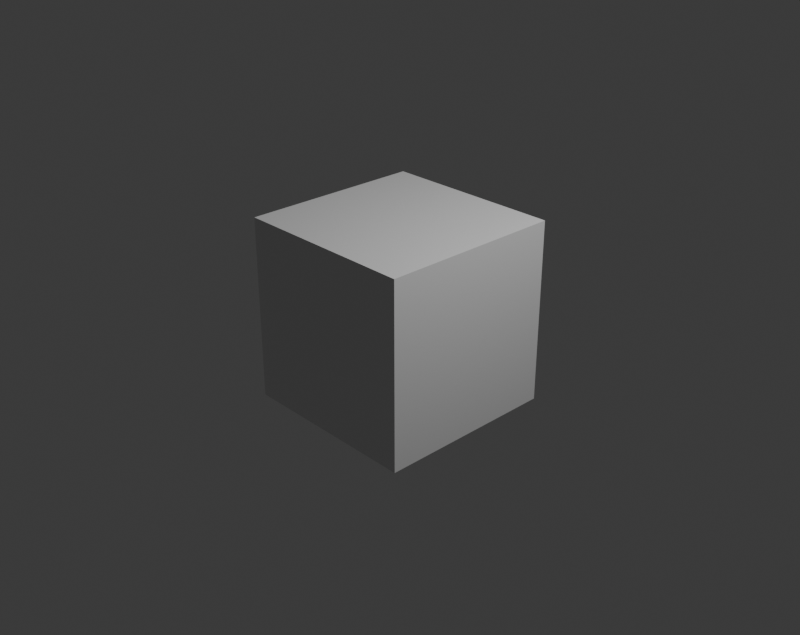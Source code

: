 # Source: cover_art.blend  (saved by Blender 4.5.88; exported with 4.5.12 LTS)
import bpy
from mathutils import Matrix  # noqa: F401  (used for matrix-valued properties, if any)

bpy.ops.wm.read_factory_settings(use_empty=True)
scene = bpy.context.scene
scene.name = 'Scene'

# ---- collections
col_collection = bpy.data.collections.new('Collection'); scene.collection.children.link(col_collection)

# ---- materials (node trees are filled in below, after node groups)
mat_material = bpy.data.materials.new('Material')
mat_material.alpha_threshold = 0.0
mat_material.roughness = 0.5
mat_material.line_color = (0.0, 0.0, 0.0, 1.0)

# ---- material node trees
mat_material.use_nodes = True; mat_material.node_tree.nodes.clear()
_N = mat_material.node_tree.nodes; _L = mat_material.node_tree.links
n0 = _N.new('ShaderNodeOutputMaterial'); n0.name = 'Material Output'; n0.location = (200, 100)
n1 = _N.new('ShaderNodeBsdfPrincipled'); n1.name = 'Principled BSDF'; n1.location = (-200, 100)
n1.inputs[3].default_value = 1.45
_L.new(n1.outputs[0], n0.inputs[0])
n0.is_active_output = True

# ---- world
world_world = bpy.data.worlds.new('World'); scene.world = world_world
world_world.use_nodes = True; world_world.node_tree.nodes.clear()
_N = world_world.node_tree.nodes; _L = world_world.node_tree.links
n0 = _N.new('ShaderNodeOutputWorld'); n0.name = 'World Output'; n0.location = (200, 100)
n1 = _N.new('ShaderNodeBackground'); n1.name = 'Background'; n1.location = (-200, 100)
n1.inputs[0].default_value = (0.05088, 0.05088, 0.05088, 1.0)
_L.new(n1.outputs[0], n0.inputs[0])
n0.is_active_output = True
world_world.color = (0.05088, 0.05088, 0.05088)
world_world.sun_shadow_jitter_overblur = 0.0

# ---- cameras
cam_camera = bpy.data.cameras.new('Camera')
cam_camera.clip_end = 100.0
cam_camera.ortho_scale = 7.314

# ---- lights
light_light = bpy.data.lights.new('Light', 'POINT')
light_light.energy = 1000.0
light_light.shadow_soft_size = 0.1

# ---- meshes
me_cube = bpy.data.meshes.new('Cube')
me_cube.from_pydata([(1.0, 1.0, 1.0), (1.0, 1.0, -1.0), (1.0, -1.0, 1.0), (1.0, -1.0, -1.0), (-1.0, 1.0, 1.0), (-1.0, 1.0, -1.0), (-1.0, -1.0, 1.0), (-1.0, -1.0, -1.0)], [], [(0, 4, 6, 2), (3, 2, 6, 7), (7, 6, 4, 5), (5, 1, 3, 7), (1, 0, 2, 3), (5, 4, 0, 1)])
_uv = me_cube.uv_layers.new(name='UVMap')
_uv.uv.foreach_set('vector', [0.625, 0.5, 0.875, 0.5, 0.875, 0.75, 0.625, 0.75, 0.375, 0.75, 0.625, 0.75, 0.625, 1.0, 0.375, 1.0, 0.375, 0.0, 0.625, 0.0, 0.625, 0.25, 0.375, 0.25, 0.125, 0.5, 0.375, 0.5, 0.375, 0.75, 0.125, 0.75, 0.375, 0.5, 0.625, 0.5, 0.625, 0.75, 0.375, 0.75, 0.375, 0.25, 0.625, 0.25, 0.625, 0.5, 0.375, 0.5])
me_cube.materials.append(mat_material)
me_cube.use_mirror_vertex_groups = False
me_cube.update()

# ---- objects
ob_cube = bpy.data.objects.new('Cube', me_cube)
ob_light = bpy.data.objects.new('Light', light_light)
ob_camera = bpy.data.objects.new('Camera', cam_camera)

# ---- transforms, parenting, visibility, modifiers, constraints
ob_cube.location = (0.0, 0.0, 0.0)
ob_cube.lock_rotations_4d = False
ob_cube.empty_display_type = 'ARROWS'
ob_cube.lineart.crease_threshold = 0.0
ob_light.location = (4.076, 1.005, 5.904)
ob_light.rotation_euler = (0.6503, 0.05522, 1.866)
ob_light.lock_rotations_4d = False
ob_light.empty_display_type = 'ARROWS'
ob_light.color = (0.0, 0.0, 0.0, 0.0)
ob_light.lineart.crease_threshold = 0.0
ob_camera.location = (7.359, -6.926, 4.958)
ob_camera.rotation_euler = (1.109, 0.0, 0.8149)
ob_camera.lock_rotations_4d = False
ob_camera.empty_display_type = 'ARROWS'
ob_camera.color = (0.0, 0.0, 0.0, 0.0)
ob_camera.display_type = 'WIRE'
ob_camera.lineart.crease_threshold = 0.0

# ---- collection membership
col_collection.objects.link(ob_cube)
col_collection.objects.link(ob_light)
col_collection.objects.link(ob_camera)

# ---- scene / render settings (as saved in the file)
scene.camera = ob_camera
scene.frame_start = 1; scene.frame_end = 250; scene.frame_set(1)
scene.render.engine = 'BLENDER_EEVEE_NEXT'
scene.render.resolution_x = 630
scene.render.resolution_y = 500
bpy.context.view_layer.update()
